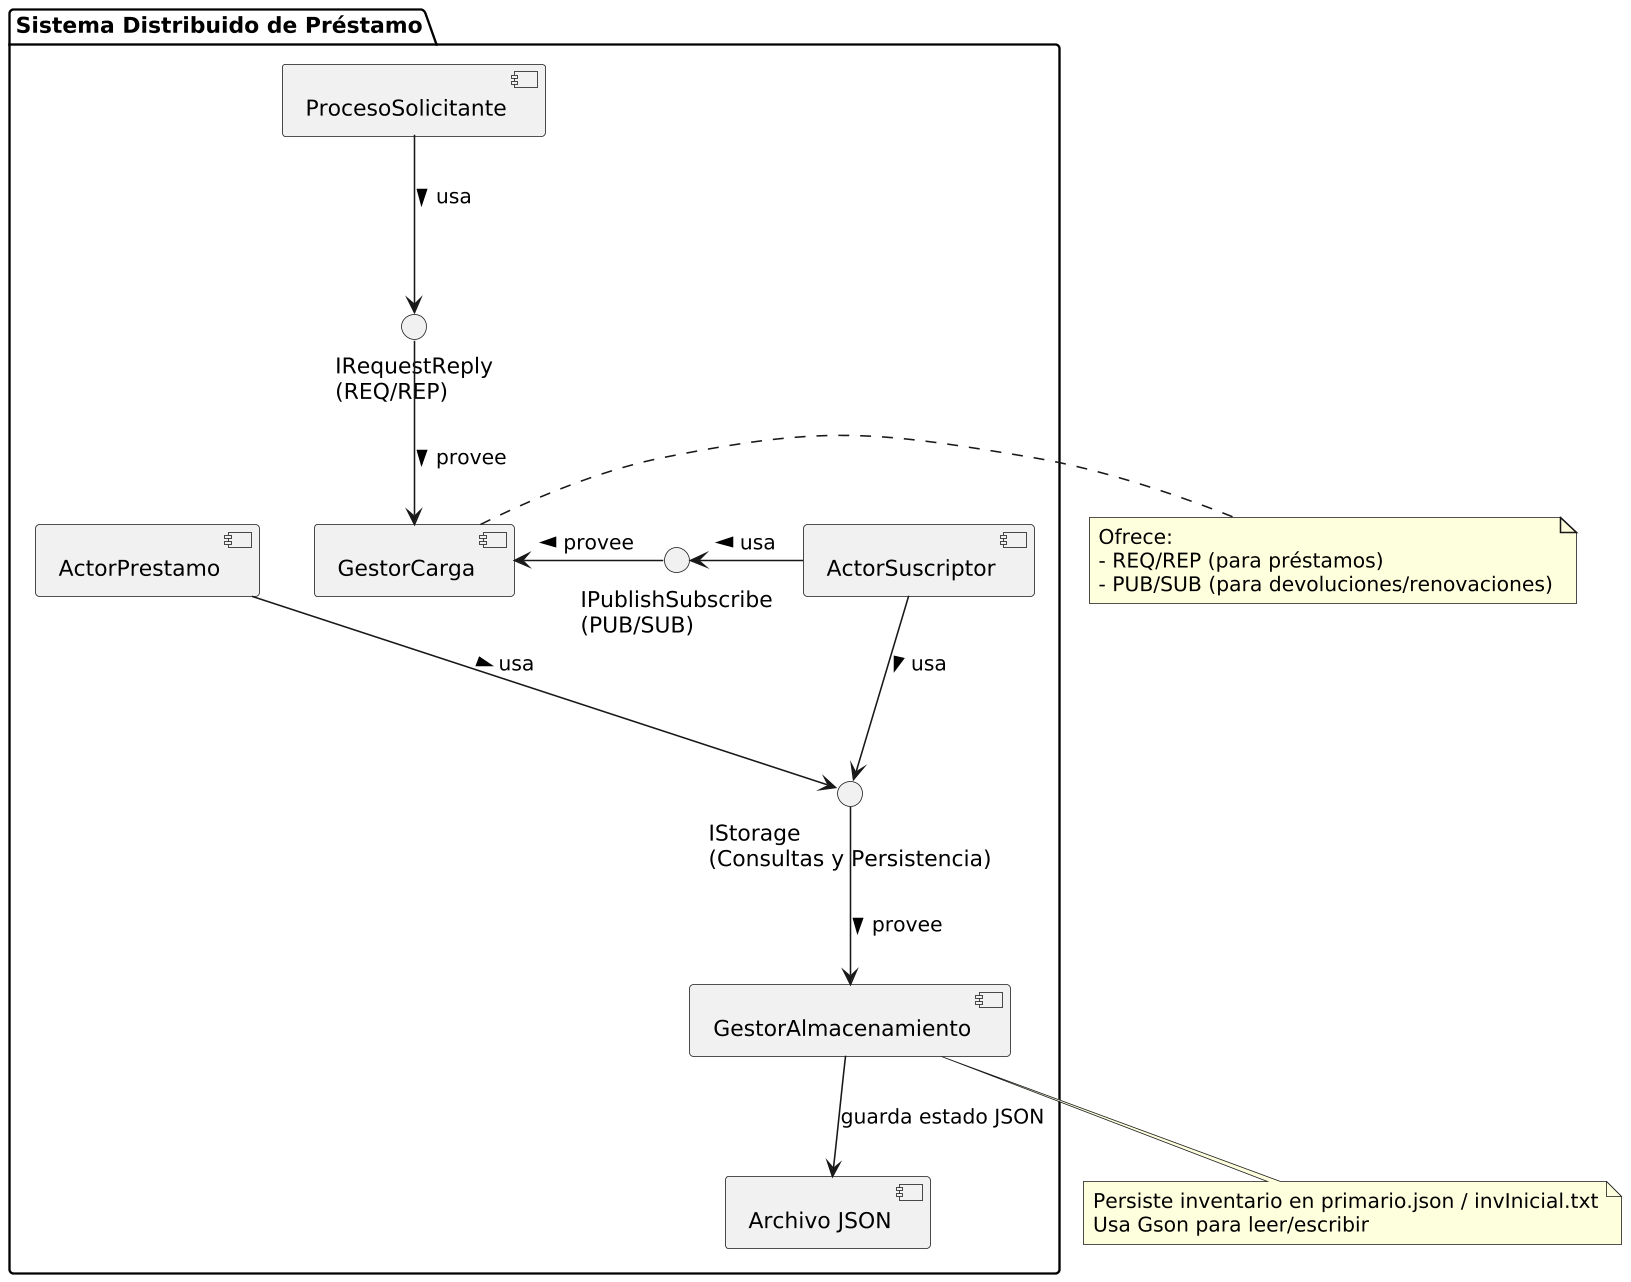

The diagram above was rendered by PlantUML. Its source (embedded in the PNG):
@startuml
skinparam componentStyle uml2
skinparam dpi 150

package "Sistema Distribuido de Préstamo" {

  component "ProcesoSolicitante" as PS
  component "GestorCarga" as GC
  component "ActorPrestamo" as AP
  component "ActorSuscriptor" as AS
  component "GestorAlmacenamiento" as GA
  component "Archivo JSON" as BD

  ' Interfaces ofrecidas
  interface IReqRep as "IRequestReply\n(REQ/REP)"
  interface IPubSub as "IPublishSubscribe\n(PUB/SUB)"
  interface IStorage as "IStorage\n(Consultas y Persistencia)"

  ' Relaciones REQ/REP
  PS -down-> IReqRep : usa >
  IReqRep -down-> GC : provee >

  ' Relaciones PUB/SUB
  AS -left-> IPubSub : usa >
  IPubSub -left-> GC : provee >

  ' Actores con almacenamiento
  AP -down-> IStorage : usa >
  AS -down-> IStorage : usa >
  IStorage -down-> GA : provee >

  ' Persistencia
  GA -down-> BD : guarda estado JSON
}

note right of GC
  Ofrece:
  - REQ/REP (para préstamos)
  - PUB/SUB (para devoluciones/renovaciones)
end note

note bottom of GA
  Persiste inventario en primario.json / invInicial.txt
  Usa Gson para leer/escribir
end note
@enduml